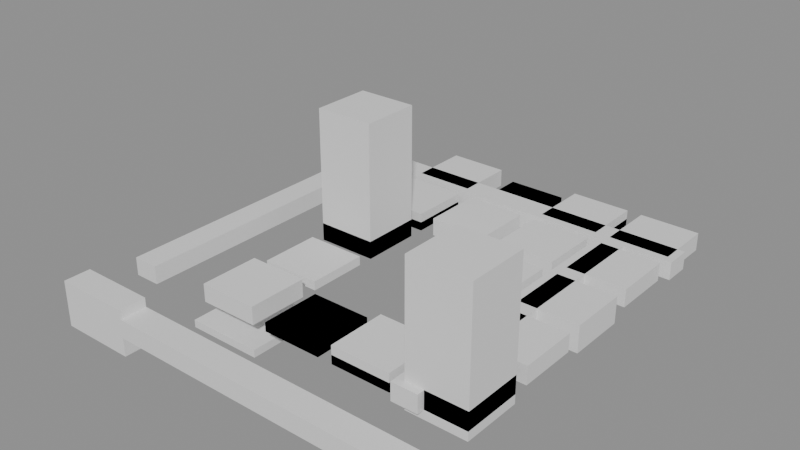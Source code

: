 # Source: building_lego.blend  (saved by Blender 5.0.119; exported with 4.5.12 LTS)
import bpy
from mathutils import Matrix  # noqa: F401  (used for matrix-valued properties, if any)

bpy.ops.wm.read_factory_settings(use_empty=True)
scene = bpy.context.scene
scene.name = 'Scene'

# ---- collections
col_01_paredes_externas = bpy.data.collections.new('01_Paredes_Externas'); scene.collection.children.link(col_01_paredes_externas)
col_03_pisos_escadas = bpy.data.collections.new('03_Pisos_Escadas'); scene.collection.children.link(col_03_pisos_escadas)
col_04_moveis_decoracoes = bpy.data.collections.new('04_Moveis_Decoracoes'); scene.collection.children.link(col_04_moveis_decoracoes)

# ---- materials (node trees are filled in below, after node groups)
mat_mat_parede_externa = bpy.data.materials.new('Mat_Parede_Externa')
mat_mat_pisos = bpy.data.materials.new('Mat_Pisos')
mat_mat_moveis = bpy.data.materials.new('Mat_Moveis')

# ---- material node trees
mat_mat_parede_externa.use_nodes = True; mat_mat_parede_externa.node_tree.nodes.clear()
_N = mat_mat_parede_externa.node_tree.nodes; _L = mat_mat_parede_externa.node_tree.links
n0 = _N.new('ShaderNodeBsdfPrincipled'); n0.name = 'BSDF - Pré-fundamentado'; n0.location = (-200, 100)
n1 = _N.new('ShaderNodeOutputMaterial'); n1.name = 'Saída de material'; n1.location = (200, 100)
_L.new(n0.outputs[0], n1.inputs[0])
n1.is_active_output = True
mat_mat_pisos.use_nodes = True; mat_mat_pisos.node_tree.nodes.clear()
_N = mat_mat_pisos.node_tree.nodes; _L = mat_mat_pisos.node_tree.links
n0 = _N.new('ShaderNodeBsdfPrincipled'); n0.name = 'BSDF - Pré-fundamentado'; n0.location = (-200, 100)
n1 = _N.new('ShaderNodeOutputMaterial'); n1.name = 'Saída de material'; n1.location = (200, 100)
_L.new(n0.outputs[0], n1.inputs[0])
n1.is_active_output = True
mat_mat_moveis.use_nodes = True; mat_mat_moveis.node_tree.nodes.clear()
_N = mat_mat_moveis.node_tree.nodes; _L = mat_mat_moveis.node_tree.links
n0 = _N.new('ShaderNodeBsdfPrincipled'); n0.name = 'BSDF - Pré-fundamentado'; n0.location = (-200, 100)
n1 = _N.new('ShaderNodeOutputMaterial'); n1.name = 'Saída de material'; n1.location = (200, 100)
_L.new(n0.outputs[0], n1.inputs[0])
n1.is_active_output = True

# ---- meshes
me_bloco_brick_wall_951_538_z_14 = bpy.data.meshes.new('Bloco_brick_wall_951_538_z-14')
me_bloco_brick_wall_951_538_z_14.from_pydata([(-0.5, -0.175, -0.3), (0.5, -0.175, -0.3), (0.5, 0.175, -0.3), (-0.5, 0.175, -0.3), (-0.5, -0.175, 0.3), (0.5, -0.175, 0.3), (0.5, 0.175, 0.3), (-0.5, 0.175, 0.3)], [], [(0, 1, 2, 3), (4, 7, 6, 5), (0, 4, 5, 1), (2, 6, 7, 3), (0, 3, 7, 4), (1, 5, 6, 2)])
me_bloco_brick_wall_951_538_z_14.materials.append(mat_mat_parede_externa)
me_bloco_brick_wall_951_538_z_14.update()
me_bloco_brick_wall_952_538_z_12 = bpy.data.meshes.new('Bloco_brick_wall_952_538_z-12')
me_bloco_brick_wall_952_538_z_12.from_pydata([(-0.5, -0.175, -0.12), (0.5, -0.175, -0.12), (0.5, 0.175, -0.12), (-0.5, 0.175, -0.12), (-0.5, -0.175, 0.12), (0.5, -0.175, 0.12), (0.5, 0.175, 0.12), (-0.5, 0.175, 0.12)], [], [(0, 1, 2, 3), (4, 7, 6, 5), (0, 4, 5, 1), (2, 6, 7, 3), (0, 3, 7, 4), (1, 5, 6, 2)])
me_bloco_brick_wall_952_538_z_12.materials.append(mat_mat_parede_externa)
me_bloco_brick_wall_952_538_z_12.update()
me_bloco_brick_wall_953_538_z_12 = bpy.data.meshes.new('Bloco_brick_wall_953_538_z-12')
me_bloco_brick_wall_953_538_z_12.from_pydata([(-0.5, -0.175, -0.12), (0.5, -0.175, -0.12), (0.5, 0.175, -0.12), (-0.5, 0.175, -0.12), (-0.5, -0.175, 0.12), (0.5, -0.175, 0.12), (0.5, 0.175, 0.12), (-0.5, 0.175, 0.12)], [], [(0, 1, 2, 3), (4, 7, 6, 5), (0, 4, 5, 1), (2, 6, 7, 3), (0, 3, 7, 4), (1, 5, 6, 2)])
me_bloco_brick_wall_953_538_z_12.materials.append(mat_mat_parede_externa)
me_bloco_brick_wall_953_538_z_12.update()
me_bloco_brick_wall_954_538_z_12 = bpy.data.meshes.new('Bloco_brick_wall_954_538_z-12')
me_bloco_brick_wall_954_538_z_12.from_pydata([(-0.5, -0.175, -0.12), (0.5, -0.175, -0.12), (0.5, 0.175, -0.12), (-0.5, 0.175, -0.12), (-0.5, -0.175, 0.12), (0.5, -0.175, 0.12), (0.5, 0.175, 0.12), (-0.5, 0.175, 0.12)], [], [(0, 1, 2, 3), (4, 7, 6, 5), (0, 4, 5, 1), (2, 6, 7, 3), (0, 3, 7, 4), (1, 5, 6, 2)])
me_bloco_brick_wall_954_538_z_12.materials.append(mat_mat_parede_externa)
me_bloco_brick_wall_954_538_z_12.update()
me_bloco_brick_wall_955_538_z_12 = bpy.data.meshes.new('Bloco_brick_wall_955_538_z-12')
me_bloco_brick_wall_955_538_z_12.from_pydata([(-0.5, -0.175, -0.12), (0.5, -0.175, -0.12), (0.5, 0.175, -0.12), (-0.5, 0.175, -0.12), (-0.5, -0.175, 0.12), (0.5, -0.175, 0.12), (0.5, 0.175, 0.12), (-0.5, 0.175, 0.12)], [], [(0, 1, 2, 3), (4, 7, 6, 5), (0, 4, 5, 1), (2, 6, 7, 3), (0, 3, 7, 4), (1, 5, 6, 2)])
me_bloco_brick_wall_955_538_z_12.materials.append(mat_mat_parede_externa)
me_bloco_brick_wall_955_538_z_12.update()
me_bloco_brick_wall_951_543_z_12 = bpy.data.meshes.new('Bloco_brick_wall_951_543_z-12')
me_bloco_brick_wall_951_543_z_12.from_pydata([(-0.5, -0.175, -0.12), (0.5, -0.175, -0.12), (0.5, 0.175, -0.12), (-0.5, 0.175, -0.12), (-0.5, -0.175, 0.12), (0.5, -0.175, 0.12), (0.5, 0.175, 0.12), (-0.5, 0.175, 0.12)], [], [(0, 1, 2, 3), (4, 7, 6, 5), (0, 4, 5, 1), (2, 6, 7, 3), (0, 3, 7, 4), (1, 5, 6, 2)])
me_bloco_brick_wall_951_543_z_12.materials.append(mat_mat_parede_externa)
me_bloco_brick_wall_951_543_z_12.update()
me_bloco_brick_wall_952_543_z_12 = bpy.data.meshes.new('Bloco_brick_wall_952_543_z-12')
me_bloco_brick_wall_952_543_z_12.from_pydata([(-0.5, -0.175, -0.12), (0.5, -0.175, -0.12), (0.5, 0.175, -0.12), (-0.5, 0.175, -0.12), (-0.5, -0.175, 0.12), (0.5, -0.175, 0.12), (0.5, 0.175, 0.12), (-0.5, 0.175, 0.12)], [], [(0, 1, 2, 3), (4, 7, 6, 5), (0, 4, 5, 1), (2, 6, 7, 3), (0, 3, 7, 4), (1, 5, 6, 2)])
me_bloco_brick_wall_952_543_z_12.materials.append(mat_mat_parede_externa)
me_bloco_brick_wall_952_543_z_12.update()
me_bloco_brick_wall_953_543_z_12 = bpy.data.meshes.new('Bloco_brick_wall_953_543_z-12')
me_bloco_brick_wall_953_543_z_12.from_pydata([(-0.5, -0.175, -0.12), (0.5, -0.175, -0.12), (0.5, 0.175, -0.12), (-0.5, 0.175, -0.12), (-0.5, -0.175, 0.12), (0.5, -0.175, 0.12), (0.5, 0.175, 0.12), (-0.5, 0.175, 0.12)], [], [(0, 1, 2, 3), (4, 7, 6, 5), (0, 4, 5, 1), (2, 6, 7, 3), (0, 3, 7, 4), (1, 5, 6, 2)])
me_bloco_brick_wall_953_543_z_12.materials.append(mat_mat_parede_externa)
me_bloco_brick_wall_953_543_z_12.update()
me_bloco_brick_wall_954_543_z_12 = bpy.data.meshes.new('Bloco_brick_wall_954_543_z-12')
me_bloco_brick_wall_954_543_z_12.from_pydata([(-0.5, -0.175, -0.12), (0.5, -0.175, -0.12), (0.5, 0.175, -0.12), (-0.5, 0.175, -0.12), (-0.5, -0.175, 0.12), (0.5, -0.175, 0.12), (0.5, 0.175, 0.12), (-0.5, 0.175, 0.12)], [], [(0, 1, 2, 3), (4, 7, 6, 5), (0, 4, 5, 1), (2, 6, 7, 3), (0, 3, 7, 4), (1, 5, 6, 2)])
me_bloco_brick_wall_954_543_z_12.materials.append(mat_mat_parede_externa)
me_bloco_brick_wall_954_543_z_12.update()
me_bloco_brick_wall_955_543_z_12 = bpy.data.meshes.new('Bloco_brick_wall_955_543_z-12')
me_bloco_brick_wall_955_543_z_12.from_pydata([(-0.5, -0.175, -0.12), (0.5, -0.175, -0.12), (0.5, 0.175, -0.12), (-0.5, 0.175, -0.12), (-0.5, -0.175, 0.12), (0.5, -0.175, 0.12), (0.5, 0.175, 0.12), (-0.5, 0.175, 0.12)], [], [(0, 1, 2, 3), (4, 7, 6, 5), (0, 4, 5, 1), (2, 6, 7, 3), (0, 3, 7, 4), (1, 5, 6, 2)])
me_bloco_brick_wall_955_543_z_12.materials.append(mat_mat_parede_externa)
me_bloco_brick_wall_955_543_z_12.update()
me_bloco_brick_wall_951_539_z_12 = bpy.data.meshes.new('Bloco_brick_wall_951_539_z-12')
me_bloco_brick_wall_951_539_z_12.from_pydata([(-0.175, -0.5, -0.12), (0.175, -0.5, -0.12), (0.175, 0.5, -0.12), (-0.175, 0.5, -0.12), (-0.175, -0.5, 0.12), (0.175, -0.5, 0.12), (0.175, 0.5, 0.12), (-0.175, 0.5, 0.12)], [], [(0, 1, 2, 3), (4, 7, 6, 5), (0, 4, 5, 1), (2, 6, 7, 3), (0, 3, 7, 4), (1, 5, 6, 2)])
me_bloco_brick_wall_951_539_z_12.materials.append(mat_mat_parede_externa)
me_bloco_brick_wall_951_539_z_12.update()
me_bloco_brick_wall_951_540_z_12 = bpy.data.meshes.new('Bloco_brick_wall_951_540_z-12')
me_bloco_brick_wall_951_540_z_12.from_pydata([(-0.175, -0.5, -0.12), (0.175, -0.5, -0.12), (0.175, 0.5, -0.12), (-0.175, 0.5, -0.12), (-0.175, -0.5, 0.12), (0.175, -0.5, 0.12), (0.175, 0.5, 0.12), (-0.175, 0.5, 0.12)], [], [(0, 1, 2, 3), (4, 7, 6, 5), (0, 4, 5, 1), (2, 6, 7, 3), (0, 3, 7, 4), (1, 5, 6, 2)])
me_bloco_brick_wall_951_540_z_12.materials.append(mat_mat_parede_externa)
me_bloco_brick_wall_951_540_z_12.update()
me_bloco_brick_wall_951_541_z_12 = bpy.data.meshes.new('Bloco_brick_wall_951_541_z-12')
me_bloco_brick_wall_951_541_z_12.from_pydata([(-0.175, -0.5, -0.12), (0.175, -0.5, -0.12), (0.175, 0.5, -0.12), (-0.175, 0.5, -0.12), (-0.175, -0.5, 0.12), (0.175, -0.5, 0.12), (0.175, 0.5, 0.12), (-0.175, 0.5, 0.12)], [], [(0, 1, 2, 3), (4, 7, 6, 5), (0, 4, 5, 1), (2, 6, 7, 3), (0, 3, 7, 4), (1, 5, 6, 2)])
me_bloco_brick_wall_951_541_z_12.materials.append(mat_mat_parede_externa)
me_bloco_brick_wall_951_541_z_12.update()
me_bloco_brick_wall_951_542_z_12 = bpy.data.meshes.new('Bloco_brick_wall_951_542_z-12')
me_bloco_brick_wall_951_542_z_12.from_pydata([(-0.175, -0.5, -0.12), (0.175, -0.5, -0.12), (0.175, 0.5, -0.12), (-0.175, 0.5, -0.12), (-0.175, -0.5, 0.12), (0.175, -0.5, 0.12), (0.175, 0.5, 0.12), (-0.175, 0.5, 0.12)], [], [(0, 1, 2, 3), (4, 7, 6, 5), (0, 4, 5, 1), (2, 6, 7, 3), (0, 3, 7, 4), (1, 5, 6, 2)])
me_bloco_brick_wall_951_542_z_12.materials.append(mat_mat_parede_externa)
me_bloco_brick_wall_951_542_z_12.update()
me_bloco_brick_wall_955_539_z_12 = bpy.data.meshes.new('Bloco_brick_wall_955_539_z-12')
me_bloco_brick_wall_955_539_z_12.from_pydata([(-0.175, -0.5, -0.12), (0.175, -0.5, -0.12), (0.175, 0.5, -0.12), (-0.175, 0.5, -0.12), (-0.175, -0.5, 0.12), (0.175, -0.5, 0.12), (0.175, 0.5, 0.12), (-0.175, 0.5, 0.12)], [], [(0, 1, 2, 3), (4, 7, 6, 5), (0, 4, 5, 1), (2, 6, 7, 3), (0, 3, 7, 4), (1, 5, 6, 2)])
me_bloco_brick_wall_955_539_z_12.materials.append(mat_mat_parede_externa)
me_bloco_brick_wall_955_539_z_12.update()
me_bloco_brick_wall_955_540_z_12 = bpy.data.meshes.new('Bloco_brick_wall_955_540_z-12')
me_bloco_brick_wall_955_540_z_12.from_pydata([(-0.175, -0.5, -0.12), (0.175, -0.5, -0.12), (0.175, 0.5, -0.12), (-0.175, 0.5, -0.12), (-0.175, -0.5, 0.12), (0.175, -0.5, 0.12), (0.175, 0.5, 0.12), (-0.175, 0.5, 0.12)], [], [(0, 1, 2, 3), (4, 7, 6, 5), (0, 4, 5, 1), (2, 6, 7, 3), (0, 3, 7, 4), (1, 5, 6, 2)])
me_bloco_brick_wall_955_540_z_12.materials.append(mat_mat_parede_externa)
me_bloco_brick_wall_955_540_z_12.update()
me_bloco_brick_wall_955_541_z_12 = bpy.data.meshes.new('Bloco_brick_wall_955_541_z-12')
me_bloco_brick_wall_955_541_z_12.from_pydata([(-0.175, -0.5, -0.12), (0.175, -0.5, -0.12), (0.175, 0.5, -0.12), (-0.175, 0.5, -0.12), (-0.175, -0.5, 0.12), (0.175, -0.5, 0.12), (0.175, 0.5, 0.12), (-0.175, 0.5, 0.12)], [], [(0, 1, 2, 3), (4, 7, 6, 5), (0, 4, 5, 1), (2, 6, 7, 3), (0, 3, 7, 4), (1, 5, 6, 2)])
me_bloco_brick_wall_955_541_z_12.materials.append(mat_mat_parede_externa)
me_bloco_brick_wall_955_541_z_12.update()
me_bloco_brick_wall_955_542_z_12 = bpy.data.meshes.new('Bloco_brick_wall_955_542_z-12')
me_bloco_brick_wall_955_542_z_12.from_pydata([(-0.175, -0.5, -0.12), (0.175, -0.5, -0.12), (0.175, 0.5, -0.12), (-0.175, 0.5, -0.12), (-0.175, -0.5, 0.12), (0.175, -0.5, 0.12), (0.175, 0.5, 0.12), (-0.175, 0.5, 0.12)], [], [(0, 1, 2, 3), (4, 7, 6, 5), (0, 4, 5, 1), (2, 6, 7, 3), (0, 3, 7, 4), (1, 5, 6, 2)])
me_bloco_brick_wall_955_542_z_12.materials.append(mat_mat_parede_externa)
me_bloco_brick_wall_955_542_z_12.update()
me_piso_damaged_books_952_539_z_14 = bpy.data.meshes.new('Piso_damaged_books_952_539_z-14')
me_piso_damaged_books_952_539_z_14.from_pydata([(-0.5, -0.5, -0.05), (0.5, -0.5, -0.05), (0.5, 0.5, -0.05), (-0.5, 0.5, -0.05), (-0.5, -0.5, 0.05), (0.5, -0.5, 0.05), (0.5, 0.5, 0.05), (-0.5, 0.5, 0.05)], [], [(0, 1, 2, 3), (4, 7, 6, 5), (0, 4, 5, 1), (2, 6, 7, 3), (0, 3, 7, 4), (1, 5, 6, 2)])
me_piso_damaged_books_952_539_z_14.materials.append(mat_mat_pisos)
me_piso_damaged_books_952_539_z_14.update()
me_movel_refuse_952_539_z_12 = bpy.data.meshes.new('Movel_refuse_952_539_z-12')
me_movel_refuse_952_539_z_12.from_pydata([(-0.4, -0.4, -0.12), (0.4, -0.4, -0.12), (0.4, 0.4, -0.12), (-0.4, 0.4, -0.12), (-0.4, -0.4, 0.12), (0.4, -0.4, 0.12), (0.4, 0.4, 0.12), (-0.4, 0.4, 0.12)], [], [(0, 1, 2, 3), (4, 7, 6, 5), (0, 4, 5, 1), (2, 6, 7, 3), (0, 3, 7, 4), (1, 5, 6, 2)])
me_movel_refuse_952_539_z_12.materials.append(mat_mat_moveis)
me_movel_refuse_952_539_z_12.update()
me_movel_refuse_953_539_z_12 = bpy.data.meshes.new('Movel_refuse_953_539_z-12')
me_movel_refuse_953_539_z_12.from_pydata([(-0.4, -0.4, -0.06), (0.4, -0.4, -0.06), (0.4, 0.4, -0.06), (-0.4, 0.4, -0.06), (-0.4, -0.4, 0.06), (0.4, -0.4, 0.06), (0.4, 0.4, 0.06), (-0.4, 0.4, 0.06)], [], [(0, 1, 2, 3), (4, 7, 6, 5), (0, 4, 5, 1), (2, 6, 7, 3), (0, 3, 7, 4), (1, 5, 6, 2)])
me_movel_refuse_953_539_z_12.materials.append(mat_mat_moveis)
me_movel_refuse_953_539_z_12.update()
me_movel_pile_of_garbage_953_539_z_12 = bpy.data.meshes.new('Movel_pile_of_garbage_953_539_z-12')
me_movel_pile_of_garbage_953_539_z_12.from_pydata([(-0.4, -0.4, -0.06), (0.4, -0.4, -0.06), (0.4, 0.4, -0.06), (-0.4, 0.4, -0.06), (-0.4, -0.4, 0.06), (0.4, -0.4, 0.06), (0.4, 0.4, 0.06), (-0.4, 0.4, 0.06)], [], [(0, 1, 2, 3), (4, 7, 6, 5), (0, 4, 5, 1), (2, 6, 7, 3), (0, 3, 7, 4), (1, 5, 6, 2)])
me_movel_pile_of_garbage_953_539_z_12.materials.append(mat_mat_moveis)
me_movel_pile_of_garbage_953_539_z_12.update()
me_movel_refuse_954_539_z_12 = bpy.data.meshes.new('Movel_refuse_954_539_z-12')
me_movel_refuse_954_539_z_12.from_pydata([(-0.4, -0.4, -0.12), (0.4, -0.4, -0.12), (0.4, 0.4, -0.12), (-0.4, 0.4, -0.12), (-0.4, -0.4, 0.12), (0.4, -0.4, 0.12), (0.4, 0.4, 0.12), (-0.4, 0.4, 0.12)], [], [(0, 1, 2, 3), (4, 7, 6, 5), (0, 4, 5, 1), (2, 6, 7, 3), (0, 3, 7, 4), (1, 5, 6, 2)])
me_movel_refuse_954_539_z_12.materials.append(mat_mat_moveis)
me_movel_refuse_954_539_z_12.update()
me_movel_pile_of_garbage_954_539_z_12 = bpy.data.meshes.new('Movel_pile_of_garbage_954_539_z-12')
me_movel_pile_of_garbage_954_539_z_12.from_pydata([(-0.4, -0.4, -0.06), (0.4, -0.4, -0.06), (0.4, 0.4, -0.06), (-0.4, 0.4, -0.06), (-0.4, -0.4, 0.06), (0.4, -0.4, 0.06), (0.4, 0.4, 0.06), (-0.4, 0.4, 0.06)], [], [(0, 1, 2, 3), (4, 7, 6, 5), (0, 4, 5, 1), (2, 6, 7, 3), (0, 3, 7, 4), (1, 5, 6, 2)])
me_movel_pile_of_garbage_954_539_z_12.materials.append(mat_mat_moveis)
me_movel_pile_of_garbage_954_539_z_12.update()
me_movel_refuse_955_539_z_12 = bpy.data.meshes.new('Movel_refuse_955_539_z-12')
me_movel_refuse_955_539_z_12.from_pydata([(-0.4, -0.4, -0.12), (0.4, -0.4, -0.12), (0.4, 0.4, -0.12), (-0.4, 0.4, -0.12), (-0.4, -0.4, 0.12), (0.4, -0.4, 0.12), (0.4, 0.4, 0.12), (-0.4, 0.4, 0.12)], [], [(0, 1, 2, 3), (4, 7, 6, 5), (0, 4, 5, 1), (2, 6, 7, 3), (0, 3, 7, 4), (1, 5, 6, 2)])
me_movel_refuse_955_539_z_12.materials.append(mat_mat_moveis)
me_movel_refuse_955_539_z_12.update()
me_movel_broken_furniture_955_539_z_13 = bpy.data.meshes.new('Movel_broken_furniture_955_539_z-13')
me_movel_broken_furniture_955_539_z_13.from_pydata([(-0.4, -0.4, -0.9), (0.4, -0.4, -0.9), (0.4, 0.4, -0.9), (-0.4, 0.4, -0.9), (-0.4, -0.4, 0.9), (0.4, -0.4, 0.9), (0.4, 0.4, 0.9), (-0.4, 0.4, 0.9)], [], [(0, 1, 2, 3), (4, 7, 6, 5), (0, 4, 5, 1), (2, 6, 7, 3), (0, 3, 7, 4), (1, 5, 6, 2)])
me_movel_broken_furniture_955_539_z_13.materials.append(mat_mat_moveis)
me_movel_broken_furniture_955_539_z_13.update()
me_movel_pile_of_garbage_952_540_z_12 = bpy.data.meshes.new('Movel_pile_of_garbage_952_540_z-12')
me_movel_pile_of_garbage_952_540_z_12.from_pydata([(-0.4, -0.4, -0.06), (0.4, -0.4, -0.06), (0.4, 0.4, -0.06), (-0.4, 0.4, -0.06), (-0.4, -0.4, 0.06), (0.4, -0.4, 0.06), (0.4, 0.4, 0.06), (-0.4, 0.4, 0.06)], [], [(0, 1, 2, 3), (4, 7, 6, 5), (0, 4, 5, 1), (2, 6, 7, 3), (0, 3, 7, 4), (1, 5, 6, 2)])
me_movel_pile_of_garbage_952_540_z_12.materials.append(mat_mat_moveis)
me_movel_pile_of_garbage_952_540_z_12.update()
me_movel_refuse_955_540_z_12 = bpy.data.meshes.new('Movel_refuse_955_540_z-12')
me_movel_refuse_955_540_z_12.from_pydata([(-0.4, -0.4, -0.12), (0.4, -0.4, -0.12), (0.4, 0.4, -0.12), (-0.4, 0.4, -0.12), (-0.4, -0.4, 0.12), (0.4, -0.4, 0.12), (0.4, 0.4, 0.12), (-0.4, 0.4, 0.12)], [], [(0, 1, 2, 3), (4, 7, 6, 5), (0, 4, 5, 1), (2, 6, 7, 3), (0, 3, 7, 4), (1, 5, 6, 2)])
me_movel_refuse_955_540_z_12.materials.append(mat_mat_moveis)
me_movel_refuse_955_540_z_12.update()
me_movel_refuse_952_541_z_12 = bpy.data.meshes.new('Movel_refuse_952_541_z-12')
me_movel_refuse_952_541_z_12.from_pydata([(-0.4, -0.4, -0.12), (0.4, -0.4, -0.12), (0.4, 0.4, -0.12), (-0.4, 0.4, -0.12), (-0.4, -0.4, 0.12), (0.4, -0.4, 0.12), (0.4, 0.4, 0.12), (-0.4, 0.4, 0.12)], [], [(0, 1, 2, 3), (4, 7, 6, 5), (0, 4, 5, 1), (2, 6, 7, 3), (0, 3, 7, 4), (1, 5, 6, 2)])
me_movel_refuse_952_541_z_12.materials.append(mat_mat_moveis)
me_movel_refuse_952_541_z_12.update()
me_movel_broken_chair_952_541_z_12 = bpy.data.meshes.new('Movel_broken_chair_952_541_z-12')
me_movel_broken_chair_952_541_z_12.from_pydata([(-0.4, -0.4, -0.9), (0.4, -0.4, -0.9), (0.4, 0.4, -0.9), (-0.4, 0.4, -0.9), (-0.4, -0.4, 0.9), (0.4, -0.4, 0.9), (0.4, 0.4, 0.9), (-0.4, 0.4, 0.9)], [], [(0, 1, 2, 3), (4, 7, 6, 5), (0, 4, 5, 1), (2, 6, 7, 3), (0, 3, 7, 4), (1, 5, 6, 2)])
me_movel_broken_chair_952_541_z_12.materials.append(mat_mat_moveis)
me_movel_broken_chair_952_541_z_12.update()
me_movel_refuse_954_541_z_12 = bpy.data.meshes.new('Movel_refuse_954_541_z-12')
me_movel_refuse_954_541_z_12.from_pydata([(-0.4, -0.4, -0.12), (0.4, -0.4, -0.12), (0.4, 0.4, -0.12), (-0.4, 0.4, -0.12), (-0.4, -0.4, 0.12), (0.4, -0.4, 0.12), (0.4, 0.4, 0.12), (-0.4, 0.4, 0.12)], [], [(0, 1, 2, 3), (4, 7, 6, 5), (0, 4, 5, 1), (2, 6, 7, 3), (0, 3, 7, 4), (1, 5, 6, 2)])
me_movel_refuse_954_541_z_12.materials.append(mat_mat_moveis)
me_movel_refuse_954_541_z_12.update()
me_movel_refuse_955_541_z_12 = bpy.data.meshes.new('Movel_refuse_955_541_z-12')
me_movel_refuse_955_541_z_12.from_pydata([(-0.4, -0.4, -0.12), (0.4, -0.4, -0.12), (0.4, 0.4, -0.12), (-0.4, 0.4, -0.12), (-0.4, -0.4, 0.12), (0.4, -0.4, 0.12), (0.4, 0.4, 0.12), (-0.4, 0.4, 0.12)], [], [(0, 1, 2, 3), (4, 7, 6, 5), (0, 4, 5, 1), (2, 6, 7, 3), (0, 3, 7, 4), (1, 5, 6, 2)])
me_movel_refuse_955_541_z_12.materials.append(mat_mat_moveis)
me_movel_refuse_955_541_z_12.update()
me_movel_lilly_pads_955_541_z_13 = bpy.data.meshes.new('Movel_lilly_pads_955_541_z-13')
me_movel_lilly_pads_955_541_z_13.from_pydata([(-0.4, -0.4, -0.06), (0.4, -0.4, -0.06), (0.4, 0.4, -0.06), (-0.4, 0.4, -0.06), (-0.4, -0.4, 0.06), (0.4, -0.4, 0.06), (0.4, 0.4, 0.06), (-0.4, 0.4, 0.06)], [], [(0, 1, 2, 3), (4, 7, 6, 5), (0, 4, 5, 1), (2, 6, 7, 3), (0, 3, 7, 4), (1, 5, 6, 2)])
me_movel_lilly_pads_955_541_z_13.materials.append(mat_mat_moveis)
me_movel_lilly_pads_955_541_z_13.update()
me_movel_refuse_952_542_z_12 = bpy.data.meshes.new('Movel_refuse_952_542_z-12')
me_movel_refuse_952_542_z_12.from_pydata([(-0.4, -0.4, -0.12), (0.4, -0.4, -0.12), (0.4, 0.4, -0.12), (-0.4, 0.4, -0.12), (-0.4, -0.4, 0.12), (0.4, -0.4, 0.12), (0.4, 0.4, 0.12), (-0.4, 0.4, 0.12)], [], [(0, 1, 2, 3), (4, 7, 6, 5), (0, 4, 5, 1), (2, 6, 7, 3), (0, 3, 7, 4), (1, 5, 6, 2)])
me_movel_refuse_952_542_z_12.materials.append(mat_mat_moveis)
me_movel_refuse_952_542_z_12.update()
me_movel_pile_of_garbage_952_542_z_12 = bpy.data.meshes.new('Movel_pile_of_garbage_952_542_z-12')
me_movel_pile_of_garbage_952_542_z_12.from_pydata([(-0.4, -0.4, -0.06), (0.4, -0.4, -0.06), (0.4, 0.4, -0.06), (-0.4, 0.4, -0.06), (-0.4, -0.4, 0.06), (0.4, -0.4, 0.06), (0.4, 0.4, 0.06), (-0.4, 0.4, 0.06)], [], [(0, 1, 2, 3), (4, 7, 6, 5), (0, 4, 5, 1), (2, 6, 7, 3), (0, 3, 7, 4), (1, 5, 6, 2)])
me_movel_pile_of_garbage_952_542_z_12.materials.append(mat_mat_moveis)
me_movel_pile_of_garbage_952_542_z_12.update()
me_movel_refuse_953_542_z_12 = bpy.data.meshes.new('Movel_refuse_953_542_z-12')
me_movel_refuse_953_542_z_12.from_pydata([(-0.4, -0.4, -0.12), (0.4, -0.4, -0.12), (0.4, 0.4, -0.12), (-0.4, 0.4, -0.12), (-0.4, -0.4, 0.12), (0.4, -0.4, 0.12), (0.4, 0.4, 0.12), (-0.4, 0.4, 0.12)], [], [(0, 1, 2, 3), (4, 7, 6, 5), (0, 4, 5, 1), (2, 6, 7, 3), (0, 3, 7, 4), (1, 5, 6, 2)])
me_movel_refuse_953_542_z_12.materials.append(mat_mat_moveis)
me_movel_refuse_953_542_z_12.update()
me_movel_refuse_954_542_z_12 = bpy.data.meshes.new('Movel_refuse_954_542_z-12')
me_movel_refuse_954_542_z_12.from_pydata([(-0.4, -0.4, -0.12), (0.4, -0.4, -0.12), (0.4, 0.4, -0.12), (-0.4, 0.4, -0.12), (-0.4, -0.4, 0.12), (0.4, -0.4, 0.12), (0.4, 0.4, 0.12), (-0.4, 0.4, 0.12)], [], [(0, 1, 2, 3), (4, 7, 6, 5), (0, 4, 5, 1), (2, 6, 7, 3), (0, 3, 7, 4), (1, 5, 6, 2)])
me_movel_refuse_954_542_z_12.materials.append(mat_mat_moveis)
me_movel_refuse_954_542_z_12.update()
me_movel_refuse_955_542_z_12 = bpy.data.meshes.new('Movel_refuse_955_542_z-12')
me_movel_refuse_955_542_z_12.from_pydata([(-0.4, -0.4, -0.12), (0.4, -0.4, -0.12), (0.4, 0.4, -0.12), (-0.4, 0.4, -0.12), (-0.4, -0.4, 0.12), (0.4, -0.4, 0.12), (0.4, 0.4, 0.12), (-0.4, 0.4, 0.12)], [], [(0, 1, 2, 3), (4, 7, 6, 5), (0, 4, 5, 1), (2, 6, 7, 3), (0, 3, 7, 4), (1, 5, 6, 2)])
me_movel_refuse_955_542_z_12.materials.append(mat_mat_moveis)
me_movel_refuse_955_542_z_12.update()
me_movel_refuse_952_543_z_12 = bpy.data.meshes.new('Movel_refuse_952_543_z-12')
me_movel_refuse_952_543_z_12.from_pydata([(-0.4, -0.4, -0.12), (0.4, -0.4, -0.12), (0.4, 0.4, -0.12), (-0.4, 0.4, -0.12), (-0.4, -0.4, 0.12), (0.4, -0.4, 0.12), (0.4, 0.4, 0.12), (-0.4, 0.4, 0.12)], [], [(0, 1, 2, 3), (4, 7, 6, 5), (0, 4, 5, 1), (2, 6, 7, 3), (0, 3, 7, 4), (1, 5, 6, 2)])
me_movel_refuse_952_543_z_12.materials.append(mat_mat_moveis)
me_movel_refuse_952_543_z_12.update()
me_movel_refuse_953_543_z_12 = bpy.data.meshes.new('Movel_refuse_953_543_z-12')
me_movel_refuse_953_543_z_12.from_pydata([(-0.4, -0.4, -0.06), (0.4, -0.4, -0.06), (0.4, 0.4, -0.06), (-0.4, 0.4, -0.06), (-0.4, -0.4, 0.06), (0.4, -0.4, 0.06), (0.4, 0.4, 0.06), (-0.4, 0.4, 0.06)], [], [(0, 1, 2, 3), (4, 7, 6, 5), (0, 4, 5, 1), (2, 6, 7, 3), (0, 3, 7, 4), (1, 5, 6, 2)])
me_movel_refuse_953_543_z_12.materials.append(mat_mat_moveis)
me_movel_refuse_953_543_z_12.update()
me_movel_garbage_953_543_z_12 = bpy.data.meshes.new('Movel_garbage_953_543_z-12')
me_movel_garbage_953_543_z_12.from_pydata([(-0.4, -0.4, -0.06), (0.4, -0.4, -0.06), (0.4, 0.4, -0.06), (-0.4, 0.4, -0.06), (-0.4, -0.4, 0.06), (0.4, -0.4, 0.06), (0.4, 0.4, 0.06), (-0.4, 0.4, 0.06)], [], [(0, 1, 2, 3), (4, 7, 6, 5), (0, 4, 5, 1), (2, 6, 7, 3), (0, 3, 7, 4), (1, 5, 6, 2)])
me_movel_garbage_953_543_z_12.materials.append(mat_mat_moveis)
me_movel_garbage_953_543_z_12.update()
me_movel_lilly_pads_953_543_z_13 = bpy.data.meshes.new('Movel_lilly_pads_953_543_z-13')
me_movel_lilly_pads_953_543_z_13.from_pydata([(-0.4, -0.4, -0.06), (0.4, -0.4, -0.06), (0.4, 0.4, -0.06), (-0.4, 0.4, -0.06), (-0.4, -0.4, 0.06), (0.4, -0.4, 0.06), (0.4, 0.4, 0.06), (-0.4, 0.4, 0.06)], [], [(0, 1, 2, 3), (4, 7, 6, 5), (0, 4, 5, 1), (2, 6, 7, 3), (0, 3, 7, 4), (1, 5, 6, 2)])
me_movel_lilly_pads_953_543_z_13.materials.append(mat_mat_moveis)
me_movel_lilly_pads_953_543_z_13.update()
me_movel_refuse_954_543_z_12 = bpy.data.meshes.new('Movel_refuse_954_543_z-12')
me_movel_refuse_954_543_z_12.from_pydata([(-0.4, -0.4, -0.12), (0.4, -0.4, -0.12), (0.4, 0.4, -0.12), (-0.4, 0.4, -0.12), (-0.4, -0.4, 0.12), (0.4, -0.4, 0.12), (0.4, 0.4, 0.12), (-0.4, 0.4, 0.12)], [], [(0, 1, 2, 3), (4, 7, 6, 5), (0, 4, 5, 1), (2, 6, 7, 3), (0, 3, 7, 4), (1, 5, 6, 2)])
me_movel_refuse_954_543_z_12.materials.append(mat_mat_moveis)
me_movel_refuse_954_543_z_12.update()
me_movel_garbage_954_543_z_12 = bpy.data.meshes.new('Movel_garbage_954_543_z-12')
me_movel_garbage_954_543_z_12.from_pydata([(-0.4, -0.4, -0.06), (0.4, -0.4, -0.06), (0.4, 0.4, -0.06), (-0.4, 0.4, -0.06), (-0.4, -0.4, 0.06), (0.4, -0.4, 0.06), (0.4, 0.4, 0.06), (-0.4, 0.4, 0.06)], [], [(0, 1, 2, 3), (4, 7, 6, 5), (0, 4, 5, 1), (2, 6, 7, 3), (0, 3, 7, 4), (1, 5, 6, 2)])
me_movel_garbage_954_543_z_12.materials.append(mat_mat_moveis)
me_movel_garbage_954_543_z_12.update()
me_movel_refuse_955_543_z_12 = bpy.data.meshes.new('Movel_refuse_955_543_z-12')
me_movel_refuse_955_543_z_12.from_pydata([(-0.4, -0.4, -0.12), (0.4, -0.4, -0.12), (0.4, 0.4, -0.12), (-0.4, 0.4, -0.12), (-0.4, -0.4, 0.12), (0.4, -0.4, 0.12), (0.4, 0.4, 0.12), (-0.4, 0.4, 0.12)], [], [(0, 1, 2, 3), (4, 7, 6, 5), (0, 4, 5, 1), (2, 6, 7, 3), (0, 3, 7, 4), (1, 5, 6, 2)])
me_movel_refuse_955_543_z_12.materials.append(mat_mat_moveis)
me_movel_refuse_955_543_z_12.update()

# ---- objects
ob_parede_externa_norte_y538_x951_955 = bpy.data.objects.new('Parede_Externa_Norte_Y538_X951_955', None)
ob_bloco_brick_wall_951_538_z_14 = bpy.data.objects.new('Bloco_brick_wall_951_538_z-14', me_bloco_brick_wall_951_538_z_14)
ob_bloco_brick_wall_952_538_z_12 = bpy.data.objects.new('Bloco_brick_wall_952_538_z-12', me_bloco_brick_wall_952_538_z_12)
ob_bloco_brick_wall_953_538_z_12 = bpy.data.objects.new('Bloco_brick_wall_953_538_z-12', me_bloco_brick_wall_953_538_z_12)
ob_bloco_brick_wall_954_538_z_12 = bpy.data.objects.new('Bloco_brick_wall_954_538_z-12', me_bloco_brick_wall_954_538_z_12)
ob_bloco_brick_wall_955_538_z_12 = bpy.data.objects.new('Bloco_brick_wall_955_538_z-12', me_bloco_brick_wall_955_538_z_12)
ob_parede_externa_sul_y543_x951_955 = bpy.data.objects.new('Parede_Externa_Sul_Y543_X951_955', None)
ob_bloco_brick_wall_951_543_z_12 = bpy.data.objects.new('Bloco_brick_wall_951_543_z-12', me_bloco_brick_wall_951_543_z_12)
ob_bloco_brick_wall_952_543_z_12 = bpy.data.objects.new('Bloco_brick_wall_952_543_z-12', me_bloco_brick_wall_952_543_z_12)
ob_bloco_brick_wall_953_543_z_12 = bpy.data.objects.new('Bloco_brick_wall_953_543_z-12', me_bloco_brick_wall_953_543_z_12)
ob_bloco_brick_wall_954_543_z_12 = bpy.data.objects.new('Bloco_brick_wall_954_543_z-12', me_bloco_brick_wall_954_543_z_12)
ob_bloco_brick_wall_955_543_z_12 = bpy.data.objects.new('Bloco_brick_wall_955_543_z-12', me_bloco_brick_wall_955_543_z_12)
ob_parede_externa_oeste_x951_y539_542 = bpy.data.objects.new('Parede_Externa_Oeste_X951_Y539_542', None)
ob_bloco_brick_wall_951_539_z_12 = bpy.data.objects.new('Bloco_brick_wall_951_539_z-12', me_bloco_brick_wall_951_539_z_12)
ob_bloco_brick_wall_951_540_z_12 = bpy.data.objects.new('Bloco_brick_wall_951_540_z-12', me_bloco_brick_wall_951_540_z_12)
ob_bloco_brick_wall_951_541_z_12 = bpy.data.objects.new('Bloco_brick_wall_951_541_z-12', me_bloco_brick_wall_951_541_z_12)
ob_bloco_brick_wall_951_542_z_12 = bpy.data.objects.new('Bloco_brick_wall_951_542_z-12', me_bloco_brick_wall_951_542_z_12)
ob_parede_externa_leste_x955_y539_542 = bpy.data.objects.new('Parede_Externa_Leste_X955_Y539_542', None)
ob_bloco_brick_wall_955_539_z_12 = bpy.data.objects.new('Bloco_brick_wall_955_539_z-12', me_bloco_brick_wall_955_539_z_12)
ob_bloco_brick_wall_955_540_z_12 = bpy.data.objects.new('Bloco_brick_wall_955_540_z-12', me_bloco_brick_wall_955_540_z_12)
ob_bloco_brick_wall_955_541_z_12 = bpy.data.objects.new('Bloco_brick_wall_955_541_z-12', me_bloco_brick_wall_955_541_z_12)
ob_bloco_brick_wall_955_542_z_12 = bpy.data.objects.new('Bloco_brick_wall_955_542_z-12', me_bloco_brick_wall_955_542_z_12)
ob_pisos_lajes = bpy.data.objects.new('Pisos_Lajes', None)
ob_piso_damaged_books_952_539_z_14 = bpy.data.objects.new('Piso_damaged_books_952_539_z-14', me_piso_damaged_books_952_539_z_14)
ob_moveis_decoracoes = bpy.data.objects.new('Moveis_Decoracoes', None)
ob_movel_refuse_952_539_z_12 = bpy.data.objects.new('Movel_refuse_952_539_z-12', me_movel_refuse_952_539_z_12)
ob_movel_refuse_953_539_z_12 = bpy.data.objects.new('Movel_refuse_953_539_z-12', me_movel_refuse_953_539_z_12)
ob_movel_pile_of_garbage_953_539_z_12 = bpy.data.objects.new('Movel_pile_of_garbage_953_539_z-12', me_movel_pile_of_garbage_953_539_z_12)
ob_movel_refuse_954_539_z_12 = bpy.data.objects.new('Movel_refuse_954_539_z-12', me_movel_refuse_954_539_z_12)
ob_movel_pile_of_garbage_954_539_z_12 = bpy.data.objects.new('Movel_pile_of_garbage_954_539_z-12', me_movel_pile_of_garbage_954_539_z_12)
ob_movel_refuse_955_539_z_12 = bpy.data.objects.new('Movel_refuse_955_539_z-12', me_movel_refuse_955_539_z_12)
ob_movel_broken_furniture_955_539_z_13 = bpy.data.objects.new('Movel_broken_furniture_955_539_z-13', me_movel_broken_furniture_955_539_z_13)
ob_movel_pile_of_garbage_952_540_z_12 = bpy.data.objects.new('Movel_pile_of_garbage_952_540_z-12', me_movel_pile_of_garbage_952_540_z_12)
ob_movel_refuse_955_540_z_12 = bpy.data.objects.new('Movel_refuse_955_540_z-12', me_movel_refuse_955_540_z_12)
ob_movel_refuse_952_541_z_12 = bpy.data.objects.new('Movel_refuse_952_541_z-12', me_movel_refuse_952_541_z_12)
ob_movel_broken_chair_952_541_z_12 = bpy.data.objects.new('Movel_broken_chair_952_541_z-12', me_movel_broken_chair_952_541_z_12)
ob_movel_refuse_954_541_z_12 = bpy.data.objects.new('Movel_refuse_954_541_z-12', me_movel_refuse_954_541_z_12)
ob_movel_refuse_955_541_z_12 = bpy.data.objects.new('Movel_refuse_955_541_z-12', me_movel_refuse_955_541_z_12)
ob_movel_lilly_pads_955_541_z_13 = bpy.data.objects.new('Movel_lilly_pads_955_541_z-13', me_movel_lilly_pads_955_541_z_13)
ob_movel_refuse_952_542_z_12 = bpy.data.objects.new('Movel_refuse_952_542_z-12', me_movel_refuse_952_542_z_12)
ob_movel_pile_of_garbage_952_542_z_12 = bpy.data.objects.new('Movel_pile_of_garbage_952_542_z-12', me_movel_pile_of_garbage_952_542_z_12)
ob_movel_refuse_953_542_z_12 = bpy.data.objects.new('Movel_refuse_953_542_z-12', me_movel_refuse_953_542_z_12)
ob_movel_refuse_954_542_z_12 = bpy.data.objects.new('Movel_refuse_954_542_z-12', me_movel_refuse_954_542_z_12)
ob_movel_refuse_955_542_z_12 = bpy.data.objects.new('Movel_refuse_955_542_z-12', me_movel_refuse_955_542_z_12)
ob_movel_refuse_952_543_z_12 = bpy.data.objects.new('Movel_refuse_952_543_z-12', me_movel_refuse_952_543_z_12)
ob_movel_refuse_953_543_z_12 = bpy.data.objects.new('Movel_refuse_953_543_z-12', me_movel_refuse_953_543_z_12)
ob_movel_garbage_953_543_z_12 = bpy.data.objects.new('Movel_garbage_953_543_z-12', me_movel_garbage_953_543_z_12)
ob_movel_lilly_pads_953_543_z_13 = bpy.data.objects.new('Movel_lilly_pads_953_543_z-13', me_movel_lilly_pads_953_543_z_13)
ob_movel_refuse_954_543_z_12 = bpy.data.objects.new('Movel_refuse_954_543_z-12', me_movel_refuse_954_543_z_12)
ob_movel_garbage_954_543_z_12 = bpy.data.objects.new('Movel_garbage_954_543_z-12', me_movel_garbage_954_543_z_12)
ob_movel_refuse_955_543_z_12 = bpy.data.objects.new('Movel_refuse_955_543_z-12', me_movel_refuse_955_543_z_12)

# ---- transforms, parenting, visibility, modifiers, constraints
ob_parede_externa_norte_y538_x951_955.location = (0.0, -2.5, 0.0)
ob_parede_externa_norte_y538_x951_955.empty_display_type = 'CUBE'
ob_bloco_brick_wall_951_538_z_14.parent = ob_parede_externa_norte_y538_x951_955
ob_bloco_brick_wall_951_538_z_14.matrix_parent_inverse = Matrix(((1.0, -0.0, 0.0, -0.0), (-0.0, 1.0, -0.0, 2.5), (0.0, -0.0, 1.0, -0.0), (-0.0, 0.0, -0.0, 1.0)))
ob_bloco_brick_wall_951_538_z_14.location = (-2.0, -2.825, 0.3)
ob_bloco_brick_wall_952_538_z_12.parent = ob_parede_externa_norte_y538_x951_955
ob_bloco_brick_wall_952_538_z_12.matrix_parent_inverse = Matrix(((1.0, -0.0, 0.0, -0.0), (-0.0, 1.0, -0.0, 2.5), (0.0, -0.0, 1.0, -0.0), (-0.0, 0.0, -0.0, 1.0)))
ob_bloco_brick_wall_952_538_z_12.location = (-1.0, -2.825, 0.36)
ob_bloco_brick_wall_953_538_z_12.parent = ob_parede_externa_norte_y538_x951_955
ob_bloco_brick_wall_953_538_z_12.matrix_parent_inverse = Matrix(((1.0, -0.0, 0.0, -0.0), (-0.0, 1.0, -0.0, 2.5), (0.0, -0.0, 1.0, -0.0), (-0.0, 0.0, -0.0, 1.0)))
ob_bloco_brick_wall_953_538_z_12.location = (0.0, -2.825, 0.36)
ob_bloco_brick_wall_954_538_z_12.parent = ob_parede_externa_norte_y538_x951_955
ob_bloco_brick_wall_954_538_z_12.matrix_parent_inverse = Matrix(((1.0, -0.0, 0.0, -0.0), (-0.0, 1.0, -0.0, 2.5), (0.0, -0.0, 1.0, -0.0), (-0.0, 0.0, -0.0, 1.0)))
ob_bloco_brick_wall_954_538_z_12.location = (1.0, -2.825, 0.36)
ob_bloco_brick_wall_955_538_z_12.parent = ob_parede_externa_norte_y538_x951_955
ob_bloco_brick_wall_955_538_z_12.matrix_parent_inverse = Matrix(((1.0, -0.0, 0.0, -0.0), (-0.0, 1.0, -0.0, 2.5), (0.0, -0.0, 1.0, -0.0), (-0.0, 0.0, -0.0, 1.0)))
ob_bloco_brick_wall_955_538_z_12.location = (2.0, -2.825, 0.36)
ob_parede_externa_sul_y543_x951_955.location = (0.0, 2.5, 0.24)
ob_parede_externa_sul_y543_x951_955.empty_display_type = 'CUBE'
ob_bloco_brick_wall_951_543_z_12.parent = ob_parede_externa_sul_y543_x951_955
ob_bloco_brick_wall_951_543_z_12.matrix_parent_inverse = Matrix(((1.0, -0.0, 0.0, -0.0), (-0.0, 1.0, -0.0, -2.5), (0.0, -0.0, 1.0, -0.24), (-0.0, 0.0, -0.0, 1.0)))
ob_bloco_brick_wall_951_543_z_12.location = (-2.0, 2.175, 0.36)
ob_bloco_brick_wall_952_543_z_12.parent = ob_parede_externa_sul_y543_x951_955
ob_bloco_brick_wall_952_543_z_12.matrix_parent_inverse = Matrix(((1.0, -0.0, 0.0, -0.0), (-0.0, 1.0, -0.0, -2.5), (0.0, -0.0, 1.0, -0.24), (-0.0, 0.0, -0.0, 1.0)))
ob_bloco_brick_wall_952_543_z_12.location = (-1.0, 2.175, 0.36)
ob_bloco_brick_wall_953_543_z_12.parent = ob_parede_externa_sul_y543_x951_955
ob_bloco_brick_wall_953_543_z_12.matrix_parent_inverse = Matrix(((1.0, -0.0, 0.0, -0.0), (-0.0, 1.0, -0.0, -2.5), (0.0, -0.0, 1.0, -0.24), (-0.0, 0.0, -0.0, 1.0)))
ob_bloco_brick_wall_953_543_z_12.location = (0.0, 2.175, 0.36)
ob_bloco_brick_wall_954_543_z_12.parent = ob_parede_externa_sul_y543_x951_955
ob_bloco_brick_wall_954_543_z_12.matrix_parent_inverse = Matrix(((1.0, -0.0, 0.0, -0.0), (-0.0, 1.0, -0.0, -2.5), (0.0, -0.0, 1.0, -0.24), (-0.0, 0.0, -0.0, 1.0)))
ob_bloco_brick_wall_954_543_z_12.location = (1.0, 2.175, 0.36)
ob_bloco_brick_wall_955_543_z_12.parent = ob_parede_externa_sul_y543_x951_955
ob_bloco_brick_wall_955_543_z_12.matrix_parent_inverse = Matrix(((1.0, -0.0, 0.0, -0.0), (-0.0, 1.0, -0.0, -2.5), (0.0, -0.0, 1.0, -0.24), (-0.0, 0.0, -0.0, 1.0)))
ob_bloco_brick_wall_955_543_z_12.location = (2.0, 2.175, 0.36)
ob_parede_externa_oeste_x951_y539_542.location = (-2.0, 0.0, 0.24)
ob_parede_externa_oeste_x951_y539_542.empty_display_type = 'CUBE'
ob_bloco_brick_wall_951_539_z_12.parent = ob_parede_externa_oeste_x951_y539_542
ob_bloco_brick_wall_951_539_z_12.matrix_parent_inverse = Matrix(((1.0, -0.0, 0.0, 2.0), (-0.0, 1.0, -0.0, 0.0), (0.0, -0.0, 1.0, -0.24), (-0.0, 0.0, -0.0, 1.0)))
ob_bloco_brick_wall_951_539_z_12.location = (-2.325, -1.5, 0.36)
ob_bloco_brick_wall_951_540_z_12.parent = ob_parede_externa_oeste_x951_y539_542
ob_bloco_brick_wall_951_540_z_12.matrix_parent_inverse = Matrix(((1.0, -0.0, 0.0, 2.0), (-0.0, 1.0, -0.0, 0.0), (0.0, -0.0, 1.0, -0.24), (-0.0, 0.0, -0.0, 1.0)))
ob_bloco_brick_wall_951_540_z_12.location = (-2.325, -0.5, 0.36)
ob_bloco_brick_wall_951_541_z_12.parent = ob_parede_externa_oeste_x951_y539_542
ob_bloco_brick_wall_951_541_z_12.matrix_parent_inverse = Matrix(((1.0, -0.0, 0.0, 2.0), (-0.0, 1.0, -0.0, 0.0), (0.0, -0.0, 1.0, -0.24), (-0.0, 0.0, -0.0, 1.0)))
ob_bloco_brick_wall_951_541_z_12.location = (-2.325, 0.5, 0.36)
ob_bloco_brick_wall_951_542_z_12.parent = ob_parede_externa_oeste_x951_y539_542
ob_bloco_brick_wall_951_542_z_12.matrix_parent_inverse = Matrix(((1.0, -0.0, 0.0, 2.0), (-0.0, 1.0, -0.0, 0.0), (0.0, -0.0, 1.0, -0.24), (-0.0, 0.0, -0.0, 1.0)))
ob_bloco_brick_wall_951_542_z_12.location = (-2.325, 1.5, 0.36)
ob_parede_externa_leste_x955_y539_542.location = (2.0, 0.0, 0.24)
ob_parede_externa_leste_x955_y539_542.empty_display_type = 'CUBE'
ob_bloco_brick_wall_955_539_z_12.parent = ob_parede_externa_leste_x955_y539_542
ob_bloco_brick_wall_955_539_z_12.matrix_parent_inverse = Matrix(((1.0, -0.0, 0.0, -2.0), (-0.0, 1.0, -0.0, 0.0), (0.0, -0.0, 1.0, -0.24), (-0.0, 0.0, -0.0, 1.0)))
ob_bloco_brick_wall_955_539_z_12.location = (1.675, -1.5, 0.36)
ob_bloco_brick_wall_955_540_z_12.parent = ob_parede_externa_leste_x955_y539_542
ob_bloco_brick_wall_955_540_z_12.matrix_parent_inverse = Matrix(((1.0, -0.0, 0.0, -2.0), (-0.0, 1.0, -0.0, 0.0), (0.0, -0.0, 1.0, -0.24), (-0.0, 0.0, -0.0, 1.0)))
ob_bloco_brick_wall_955_540_z_12.location = (1.675, -0.5, 0.36)
ob_bloco_brick_wall_955_541_z_12.parent = ob_parede_externa_leste_x955_y539_542
ob_bloco_brick_wall_955_541_z_12.matrix_parent_inverse = Matrix(((1.0, -0.0, 0.0, -2.0), (-0.0, 1.0, -0.0, 0.0), (0.0, -0.0, 1.0, -0.24), (-0.0, 0.0, -0.0, 1.0)))
ob_bloco_brick_wall_955_541_z_12.location = (1.675, 0.5, 0.36)
ob_bloco_brick_wall_955_542_z_12.parent = ob_parede_externa_leste_x955_y539_542
ob_bloco_brick_wall_955_542_z_12.matrix_parent_inverse = Matrix(((1.0, -0.0, 0.0, -2.0), (-0.0, 1.0, -0.0, 0.0), (0.0, -0.0, 1.0, -0.24), (-0.0, 0.0, -0.0, 1.0)))
ob_bloco_brick_wall_955_542_z_12.location = (1.675, 1.5, 0.36)
ob_pisos_lajes.location = (0.0, 0.0, 0.0)
ob_pisos_lajes.empty_display_type = 'CUBE'
ob_piso_damaged_books_952_539_z_14.parent = ob_pisos_lajes
ob_piso_damaged_books_952_539_z_14.location = (-1.0, -1.5, -0.05)
ob_moveis_decoracoes.location = (0.0, 0.0, 0.0)
ob_moveis_decoracoes.empty_display_type = 'CUBE'
ob_movel_refuse_952_539_z_12.parent = ob_moveis_decoracoes
ob_movel_refuse_952_539_z_12.location = (-1.0, -1.5, 0.36)
ob_movel_refuse_953_539_z_12.parent = ob_moveis_decoracoes
ob_movel_refuse_953_539_z_12.location = (0.0, -1.5, 0.3)
ob_movel_pile_of_garbage_953_539_z_12.parent = ob_moveis_decoracoes
ob_movel_pile_of_garbage_953_539_z_12.location = (0.0, -1.5, 0.3)
ob_movel_refuse_954_539_z_12.parent = ob_moveis_decoracoes
ob_movel_refuse_954_539_z_12.location = (1.0, -1.5, 0.36)
ob_movel_pile_of_garbage_954_539_z_12.parent = ob_moveis_decoracoes
ob_movel_pile_of_garbage_954_539_z_12.location = (1.0, -1.5, 0.3)
ob_movel_refuse_955_539_z_12.parent = ob_moveis_decoracoes
ob_movel_refuse_955_539_z_12.location = (2.0, -1.5, 0.36)
ob_movel_broken_furniture_955_539_z_13.parent = ob_moveis_decoracoes
ob_movel_broken_furniture_955_539_z_13.location = (2.0, -1.5, 1.02)
ob_movel_pile_of_garbage_952_540_z_12.parent = ob_moveis_decoracoes
ob_movel_pile_of_garbage_952_540_z_12.location = (-1.0, -0.5, 0.3)
ob_movel_refuse_955_540_z_12.parent = ob_moveis_decoracoes
ob_movel_refuse_955_540_z_12.location = (2.0, -0.5, 0.36)
ob_movel_refuse_952_541_z_12.parent = ob_moveis_decoracoes
ob_movel_refuse_952_541_z_12.location = (-1.0, 0.5, 0.36)
ob_movel_broken_chair_952_541_z_12.parent = ob_moveis_decoracoes
ob_movel_broken_chair_952_541_z_12.location = (-1.0, 0.5, 1.14)
ob_movel_refuse_954_541_z_12.parent = ob_moveis_decoracoes
ob_movel_refuse_954_541_z_12.location = (1.0, 0.5, 0.36)
ob_movel_refuse_955_541_z_12.parent = ob_moveis_decoracoes
ob_movel_refuse_955_541_z_12.location = (2.0, 0.5, 0.36)
ob_movel_lilly_pads_955_541_z_13.parent = ob_moveis_decoracoes
ob_movel_lilly_pads_955_541_z_13.location = (2.0, 0.5, 0.18)
ob_movel_refuse_952_542_z_12.parent = ob_moveis_decoracoes
ob_movel_refuse_952_542_z_12.location = (-1.0, 1.5, 0.36)
ob_movel_pile_of_garbage_952_542_z_12.parent = ob_moveis_decoracoes
ob_movel_pile_of_garbage_952_542_z_12.location = (-1.0, 1.5, 0.3)
ob_movel_refuse_953_542_z_12.parent = ob_moveis_decoracoes
ob_movel_refuse_953_542_z_12.location = (0.0, 1.5, 0.36)
ob_movel_refuse_954_542_z_12.parent = ob_moveis_decoracoes
ob_movel_refuse_954_542_z_12.location = (1.0, 1.5, 0.36)
ob_movel_refuse_955_542_z_12.parent = ob_moveis_decoracoes
ob_movel_refuse_955_542_z_12.location = (2.0, 1.5, 0.36)
ob_movel_refuse_952_543_z_12.parent = ob_moveis_decoracoes
ob_movel_refuse_952_543_z_12.location = (-1.0, 2.5, 0.36)
ob_movel_refuse_953_543_z_12.parent = ob_moveis_decoracoes
ob_movel_refuse_953_543_z_12.location = (0.0, 2.5, 0.3)
ob_movel_garbage_953_543_z_12.parent = ob_moveis_decoracoes
ob_movel_garbage_953_543_z_12.location = (0.0, 2.5, 0.3)
ob_movel_lilly_pads_953_543_z_13.parent = ob_moveis_decoracoes
ob_movel_lilly_pads_953_543_z_13.location = (0.0, 2.5, 0.18)
ob_movel_refuse_954_543_z_12.parent = ob_moveis_decoracoes
ob_movel_refuse_954_543_z_12.location = (1.0, 2.5, 0.36)
ob_movel_garbage_954_543_z_12.parent = ob_moveis_decoracoes
ob_movel_garbage_954_543_z_12.location = (1.0, 2.5, 0.3)
ob_movel_refuse_955_543_z_12.parent = ob_moveis_decoracoes
ob_movel_refuse_955_543_z_12.location = (2.0, 2.5, 0.36)

# ---- collection membership
col_01_paredes_externas.objects.link(ob_parede_externa_norte_y538_x951_955)
col_01_paredes_externas.objects.link(ob_bloco_brick_wall_951_538_z_14)
col_01_paredes_externas.objects.link(ob_bloco_brick_wall_952_538_z_12)
col_01_paredes_externas.objects.link(ob_bloco_brick_wall_953_538_z_12)
col_01_paredes_externas.objects.link(ob_bloco_brick_wall_954_538_z_12)
col_01_paredes_externas.objects.link(ob_bloco_brick_wall_955_538_z_12)
col_01_paredes_externas.objects.link(ob_parede_externa_sul_y543_x951_955)
col_01_paredes_externas.objects.link(ob_bloco_brick_wall_951_543_z_12)
col_01_paredes_externas.objects.link(ob_bloco_brick_wall_952_543_z_12)
col_01_paredes_externas.objects.link(ob_bloco_brick_wall_953_543_z_12)
col_01_paredes_externas.objects.link(ob_bloco_brick_wall_954_543_z_12)
col_01_paredes_externas.objects.link(ob_bloco_brick_wall_955_543_z_12)
col_01_paredes_externas.objects.link(ob_parede_externa_oeste_x951_y539_542)
col_01_paredes_externas.objects.link(ob_bloco_brick_wall_951_539_z_12)
col_01_paredes_externas.objects.link(ob_bloco_brick_wall_951_540_z_12)
col_01_paredes_externas.objects.link(ob_bloco_brick_wall_951_541_z_12)
col_01_paredes_externas.objects.link(ob_bloco_brick_wall_951_542_z_12)
col_01_paredes_externas.objects.link(ob_parede_externa_leste_x955_y539_542)
col_01_paredes_externas.objects.link(ob_bloco_brick_wall_955_539_z_12)
col_01_paredes_externas.objects.link(ob_bloco_brick_wall_955_540_z_12)
col_01_paredes_externas.objects.link(ob_bloco_brick_wall_955_541_z_12)
col_01_paredes_externas.objects.link(ob_bloco_brick_wall_955_542_z_12)
col_03_pisos_escadas.objects.link(ob_pisos_lajes)
col_03_pisos_escadas.objects.link(ob_piso_damaged_books_952_539_z_14)
col_04_moveis_decoracoes.objects.link(ob_moveis_decoracoes)
col_04_moveis_decoracoes.objects.link(ob_movel_refuse_952_539_z_12)
col_04_moveis_decoracoes.objects.link(ob_movel_refuse_953_539_z_12)
col_04_moveis_decoracoes.objects.link(ob_movel_pile_of_garbage_953_539_z_12)
col_04_moveis_decoracoes.objects.link(ob_movel_refuse_954_539_z_12)
col_04_moveis_decoracoes.objects.link(ob_movel_pile_of_garbage_954_539_z_12)
col_04_moveis_decoracoes.objects.link(ob_movel_refuse_955_539_z_12)
col_04_moveis_decoracoes.objects.link(ob_movel_broken_furniture_955_539_z_13)
col_04_moveis_decoracoes.objects.link(ob_movel_pile_of_garbage_952_540_z_12)
col_04_moveis_decoracoes.objects.link(ob_movel_refuse_955_540_z_12)
col_04_moveis_decoracoes.objects.link(ob_movel_refuse_952_541_z_12)
col_04_moveis_decoracoes.objects.link(ob_movel_broken_chair_952_541_z_12)
col_04_moveis_decoracoes.objects.link(ob_movel_refuse_954_541_z_12)
col_04_moveis_decoracoes.objects.link(ob_movel_refuse_955_541_z_12)
col_04_moveis_decoracoes.objects.link(ob_movel_lilly_pads_955_541_z_13)
col_04_moveis_decoracoes.objects.link(ob_movel_refuse_952_542_z_12)
col_04_moveis_decoracoes.objects.link(ob_movel_pile_of_garbage_952_542_z_12)
col_04_moveis_decoracoes.objects.link(ob_movel_refuse_953_542_z_12)
col_04_moveis_decoracoes.objects.link(ob_movel_refuse_954_542_z_12)
col_04_moveis_decoracoes.objects.link(ob_movel_refuse_955_542_z_12)
col_04_moveis_decoracoes.objects.link(ob_movel_refuse_952_543_z_12)
col_04_moveis_decoracoes.objects.link(ob_movel_refuse_953_543_z_12)
col_04_moveis_decoracoes.objects.link(ob_movel_garbage_953_543_z_12)
col_04_moveis_decoracoes.objects.link(ob_movel_lilly_pads_953_543_z_13)
col_04_moveis_decoracoes.objects.link(ob_movel_refuse_954_543_z_12)
col_04_moveis_decoracoes.objects.link(ob_movel_garbage_954_543_z_12)
col_04_moveis_decoracoes.objects.link(ob_movel_refuse_955_543_z_12)

# ---- scene / render settings (as saved in the file)
scene.frame_start = 1; scene.frame_end = 250; scene.frame_set(1)
scene.render.engine = 'BLENDER_EEVEE_NEXT'
scene.render.bake_bias = 0.0
scene.render.bake_samples = 0
scene.cycles.sampling_pattern = 'TABULATED_SOBOL'
scene.eevee.use_volume_custom_range = False
bpy.context.view_layer.update()

# ---- added for rendering (the .blend has no active camera and no usable light): camera, sun + grey world if the file has none
cam_auto = bpy.data.cameras.new('AutoCamera')
cam_auto.lens = 50.0
cam_auto.sensor_width = 36.0
cam_auto.clip_end = 1000.0
ob_auto_camera = bpy.data.objects.new('AutoCamera', cam_auto)
scene.collection.objects.link(ob_auto_camera)
ob_auto_camera.location = (7.42429, -8.95915, 6.90943)
ob_auto_camera.rotation_euler = (1.09748, -7.21219e-08, 0.694738)
scene.camera = ob_auto_camera
light_auto_sun = bpy.data.lights.new('AutoSun', 'SUN')
light_auto_sun.energy = 3.0
light_auto_sun.angle = 0.0523599
ob_auto_sun = bpy.data.objects.new('AutoSun', light_auto_sun)
scene.collection.objects.link(ob_auto_sun)
ob_auto_sun.rotation_euler = (0.872665, 0.174533, 0.523599)
if scene.world is None:
    world_auto = bpy.data.worlds.new('AutoWorld')
    world_auto.color = (0.3, 0.3, 0.3)
    scene.world = world_auto
bpy.context.view_layer.update()
